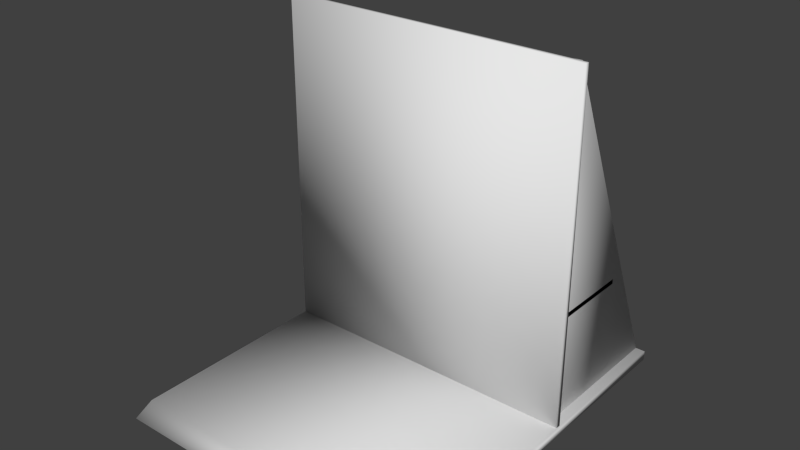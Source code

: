 # Source: riot_fence.blend  (saved by Blender 2.75.0; exported with 4.5.12 LTS)
import bpy
from mathutils import Matrix  # noqa: F401  (used for matrix-valued properties, if any)

bpy.ops.wm.read_factory_settings(use_empty=True)
scene = bpy.context.scene
scene.name = 'Scene'

# ---- collections
col_collection_1 = bpy.data.collections.new('Collection 1'); scene.collection.children.link(col_collection_1)
col_collection_1.hide_render = True
col_collection_1.hide_viewport = True
col_collection_11 = bpy.data.collections.new('Collection 11'); scene.collection.children.link(col_collection_11)

# ---- world
world_world = bpy.data.worlds.new('World'); scene.world = world_world
world_world.color = (0.05088, 0.05088, 0.05088)
world_world.use_sun_shadow = False
world_world.sun_shadow_jitter_overblur = 0.0
world_world.cycles.sampling_method = 'MANUAL'
world_world.cycles.sample_map_resolution = 256

# ---- meshes
me_plane = bpy.data.meshes.new('Plane')
me_plane.from_pydata([(-4.0, 4.125, 0.0), (4.0, 4.125, 0.0), (-4.0, 4.125, 0.25), (-4.0, -5.25, 0.25), (4.0, -5.25, 0.25), (4.0, 4.125, 0.25), (4.0, -5.625, 0.0), (-4.0, -5.625, 0.0), (4.0, -5.625, 0.0625), (-4.0, -5.625, 0.0625), (-4.0, 0.125, 0.0), (-4.0, 0.125, 0.25), (4.0, 0.125, 0.25), (4.0, 0.125, 0.0), (-4.0, -2.384e-07, 0.0), (-4.0, -2.384e-07, 0.25), (4.0, -2.384e-07, 0.0), (4.0, -2.384e-07, 0.25), (-4.0, -2.384e-07, 0.125), (4.0, -2.384e-07, 0.125), (-4.0, 0.125, 0.125), (4.0, 0.125, 0.125), (-4.0, 0.125, 9.0), (4.0, 0.125, 9.0), (-4.0, 0.125, 0.125), (4.0, 0.125, 0.125), (-4.0, -2.384e-07, 9.0), (4.0, -2.384e-07, 9.0), (-4.0, -2.384e-07, 0.125), (4.0, -2.384e-07, 0.125), (-4.0, 0.125, 0.5), (4.0, 0.125, 0.5), (-4.0, -2.384e-07, 0.5), (4.0, -2.384e-07, 0.5), (3.75, 0.125, 0.5), (3.75, -2.384e-07, 0.5), (-3.75, 0.125, 0.5), (-3.75, -2.384e-07, 0.5), (-0.125, 0.125, 0.5), (-0.125, -2.384e-07, 0.5), (0.125, 0.125, 0.5), (0.125, -2.384e-07, 0.5), (0.0, 0.125, 0.125), (0.0, -2.384e-07, 0.125), (3.75, 0.125, 2.0), (3.75, -2.384e-07, 2.0), (-3.75, 0.125, 2.0), (-3.75, -2.384e-07, 2.0), (-0.125, 0.125, 2.0), (-0.125, -2.384e-07, 2.0), (0.125, 0.125, 2.0), (0.125, -2.384e-07, 2.0), (-4.0, 0.125, 2.125), (-4.0, -2.384e-07, 2.125), (4.0, 0.125, 2.125), (4.0, -2.384e-07, 2.125), (3.75, 0.125, 2.25), (3.75, -2.384e-07, 2.25), (-3.75, 0.125, 2.25), (-3.75, -2.384e-07, 2.25), (-0.125, 0.125, 2.25), (0.125, 0.125, 2.25), (-0.125, -2.384e-07, 2.25), (0.125, -2.384e-07, 2.25), (-0.125, 0.125, 8.75), (-0.125, -2.384e-07, 8.75), (0.125, 0.125, 8.75), (0.125, -2.384e-07, 8.75), (-3.75, 0.125, 8.75), (-3.75, -2.384e-07, 8.75), (3.75, 0.125, 8.75), (3.75, -2.384e-07, 8.75), (0.0, 0.125, 9.0), (0.0, -2.384e-07, 9.0), (-3.75, 0.07812, 8.75), (3.75, 0.07812, 8.75), (-3.75, 0.07812, 0.5), (3.75, 0.07812, 0.5), (-3.75, 0.04687, 8.75), (3.75, 0.04687, 8.75), (-3.75, 0.04687, 0.5), (3.75, 0.04687, 0.5), (3.75, 0.375, 0.25), (3.75, 3.875, 0.25), (-3.75, 3.875, 0.25), (-3.75, 0.375, 0.25), (3.75, 0.375, 0.0), (3.75, 3.875, 0.0), (-3.75, 3.875, 0.0), (-3.75, 0.375, 0.0), (3.5, 0.125, 8.938), (3.75, 0.125, 8.938), (3.5, 0.125, 8.812), (3.75, 0.125, 8.812), (3.5, 0.3125, 8.812), (3.5, 0.3125, 8.938), (3.75, 0.3125, 8.938), (3.75, 0.3125, 8.812), (-3.75, 3.937, 0.25), (-3.5, 3.937, 0.25), (-3.75, 4.062, 0.25), (-3.5, 4.062, 0.25), (-3.75, 4.062, 0.4375), (-3.75, 3.937, 0.4375), (-3.5, 3.937, 0.4375), (-3.5, 4.062, 0.4375), (3.5, 3.937, 0.25), (3.75, 3.937, 0.25), (3.5, 4.062, 0.25), (3.75, 4.062, 0.25), (3.5, 4.062, 0.4375), (3.5, 3.937, 0.4375), (3.75, 3.937, 0.4375), (3.75, 4.062, 0.4375), (-3.75, 0.125, 8.938), (-3.5, 0.125, 8.938), (-3.75, 0.125, 8.812), (-3.5, 0.125, 8.812), (-3.75, 0.3125, 8.812), (-3.75, 0.3125, 8.938), (-3.5, 0.3125, 8.938), (-3.5, 0.3125, 8.812), (-3.75, 0.25, 3.0), (3.75, 0.25, 3.0), (-3.75, 2.5, 3.0), (3.75, 2.5, 3.0), (3.25, 0.25, 3.0), (-3.25, 0.25, 3.0), (-3.75, 0.25, 2.875), (3.75, 0.25, 2.875), (-3.75, 2.5, 2.875), (3.75, 2.5, 2.875), (3.25, 0.25, 2.875), (-3.25, 0.25, 2.875), (-3.75, 0.125, 3.0), (-3.25, 0.125, 3.0), (-3.75, 0.125, 2.875), (-3.25, 0.125, 2.875), (3.75, 0.125, 3.0), (3.25, 0.125, 3.0), (3.75, 0.125, 2.875), (3.25, 0.125, 2.875)], [], [(1, 0, 2, 5), (7, 6, 8, 9), (16, 14, 10, 13), (3, 4, 17, 15), (6, 7, 14, 16), (34, 40, 41, 35), (6, 16, 19), (12, 21, 1, 5), (13, 1, 21), (13, 21, 19, 16), (0, 20, 11, 2), (10, 20, 0), (7, 18, 14), (14, 18, 20, 10), (25, 31, 33, 29), (33, 35, 29), (28, 32, 30, 24), (37, 39, 38, 36), (68, 58, 52, 22), (28, 37, 32), (28, 43, 39, 37), (29, 35, 41, 43), (25, 42, 40, 34), (42, 24, 36, 38), (41, 40, 50, 51), (34, 35, 45, 44), (37, 36, 46, 47), (38, 39, 49, 48), (51, 49, 39, 41), (43, 41, 39), (42, 38, 40), (40, 38, 48, 50), (30, 32, 53, 52), (33, 31, 54, 55), (32, 37, 47, 53), (33, 55, 45, 35), (47, 46, 48, 49), (44, 45, 51, 50), (23, 27, 55, 54), (26, 22, 52, 53), (53, 47, 59), (52, 58, 46), (54, 44, 56), (55, 57, 45), (50, 48, 60, 61), (49, 51, 63, 62), (50, 61, 56, 44), (48, 46, 58, 60), (49, 62, 59, 47), (51, 45, 57, 63), (60, 58, 59, 62), (57, 56, 61, 63), (60, 62, 65, 64), (63, 61, 66, 67), (59, 58, 68, 69), (56, 57, 71, 70), (63, 67, 65, 62), (27, 71, 57, 55), (53, 59, 69, 26), (23, 54, 56, 70), (61, 60, 64, 66), (30, 52, 46, 36, 24), (34, 44, 54, 31, 25), (65, 69, 68, 64), (66, 70, 71, 67), (22, 26, 73, 72), (27, 23, 72, 73), (26, 69, 65, 73), (27, 73, 67, 71), (67, 73, 65), (22, 72, 64, 68), (23, 70, 66, 72), (66, 64, 72), (74, 75, 77, 76), (78, 80, 81, 79), (89, 86, 13, 10), (89, 10, 0, 88), (1, 87, 88, 0), (1, 13, 86, 87), (5, 83, 82, 12), (2, 84, 83, 5), (11, 85, 84, 2), (11, 12, 82, 85), (87, 86, 82, 83), (89, 85, 82, 86), (89, 88, 84, 85), (88, 87, 83, 84), (105, 102, 119, 120), (93, 92, 94, 97), (90, 91, 96, 95), (91, 93, 97, 96), (92, 90, 95, 94), (101, 100, 102, 105), (98, 99, 104, 103), (99, 101, 105, 104), (100, 98, 103, 102), (109, 108, 110, 113), (106, 107, 112, 111), (107, 109, 113, 112), (108, 106, 111, 110), (103, 104, 121, 118), (117, 116, 118, 121), (114, 115, 120, 119), (115, 117, 121, 120), (116, 114, 119, 118), (97, 94, 111, 112), (95, 96, 113, 110), (96, 97, 112, 113), (94, 95, 110, 111), (102, 103, 118, 119), (104, 105, 120, 121), (122, 127, 124), (123, 125, 126), (125, 124, 127, 126), (127, 122, 134, 135), (125, 123, 129, 131), (122, 124, 130, 128), (126, 127, 133, 132), (124, 125, 131, 130), (122, 128, 136, 134), (129, 132, 131), (128, 130, 133), (131, 132, 133, 130), (133, 127, 135, 137), (128, 133, 137, 136), (132, 129, 140, 141), (123, 126, 139, 138), (126, 132, 141, 139), (129, 123, 138, 140), (9, 3, 7), (15, 18, 7, 3), (4, 3, 9, 8), (6, 4, 8), (6, 19, 17, 4)])
_uv = me_plane.uv_layers.new(name='UVMap')
_uv.uv.foreach_set('vector', [0.6069, 0.3341, 0.002802, 0.3341, 0.002802, 0.3053, 0.6069, 0.3053, 0.5269, 0.9976, 0.5269, 0.3826, 0.5376, 0.3826, 0.5376, 0.9975, 0.981, 0.9975, 0.981, 0.3803, 0.9957, 0.3803, 0.9957, 0.9975, 0.5867, 0.9975, 0.5867, 0.3826, 0.9821, 0.3826, 0.9821, 0.9975, 0.5859, 0.9975, 0.5859, 0.3803, 0.981, 0.3803, 0.981, 0.9975, 0.03655, 0.2011, 0.5703, 0.2011, 0.5703, 0.2308, 0.03655, 0.2308, 0.004093, 0.3396, 0.5228, 0.3396, 0.5228, 0.3569, 0.5401, 0.3742, 0.5401, 0.3569, 0.9032, 0.3396, 0.9032, 0.3742, 0.5401, 0.3396, 0.9032, 0.3396, 0.5401, 0.3569, 0.5401, 0.3396, 0.5401, 0.3569, 0.5228, 0.3569, 0.5228, 0.3396, 0.9032, 0.3396, 0.5401, 0.3569, 0.5401, 0.3742, 0.9032, 0.3742, 0.5401, 0.3396, 0.5401, 0.3569, 0.9032, 0.3396, 0.004094, 0.3396, 0.5228, 0.3569, 0.5228, 0.3396, 0.5228, 0.3396, 0.5228, 0.3569, 0.5401, 0.3569, 0.5401, 0.3396, 0.01607, 0.3873, 0.01607, 0.4225, 0.004341, 0.4225, 0.004341, 0.3873, 0.5088, 0.4225, 0.4854, 0.4225, 0.5088, 0.3874, 0.5205, 0.3873, 0.5205, 0.4225, 0.5088, 0.4225, 0.5088, 0.3873, 0.5703, 0.2308, 0.03655, 0.2308, 0.03655, 0.2011, 0.5703, 0.2011, 0.4854, 0.9622, 0.4854, 0.5868, 0.5088, 0.5751, 0.5088, 0.9857, 0.0161, 0.3874, 0.03956, 0.4225, 0.0161, 0.4225, 0.0161, 0.3874, 0.2625, 0.3874, 0.2507, 0.4225, 0.03956, 0.4225, 0.5088, 0.3874, 0.4854, 0.4225, 0.2742, 0.4225, 0.2625, 0.3874, 0.0161, 0.3874, 0.2625, 0.3874, 0.2507, 0.4225, 0.03956, 0.4225, 0.2625, 0.3874, 0.5088, 0.3874, 0.4854, 0.4225, 0.2742, 0.4225, 0.03668, 0.1922, 0.03668, 0.1625, 0.3925, 0.1625, 0.3925, 0.1922, 0.03668, 0.1922, 0.03668, 0.1625, 0.3925, 0.1625, 0.3925, 0.1922, 0.03668, 0.1922, 0.03668, 0.1625, 0.3925, 0.1625, 0.3925, 0.1922, 0.03668, 0.1922, 0.03668, 0.1625, 0.3925, 0.1625, 0.3925, 0.1922, 0.2742, 0.5633, 0.2507, 0.5633, 0.2507, 0.4225, 0.2742, 0.4225, 0.2625, 0.3874, 0.2742, 0.4225, 0.2507, 0.4225, 0.2625, 0.3874, 0.2742, 0.4225, 0.2507, 0.4225, 0.2507, 0.4225, 0.2742, 0.4225, 0.2742, 0.5633, 0.2507, 0.5633, 0.5088, 0.4225, 0.5205, 0.4225, 0.5205, 0.575, 0.5088, 0.575, 0.004341, 0.4225, 0.01607, 0.4225, 0.01607, 0.575, 0.004342, 0.575, 0.0161, 0.4225, 0.03956, 0.4225, 0.03956, 0.5633, 0.0161, 0.5751, 0.5088, 0.4225, 0.5088, 0.5751, 0.4854, 0.5633, 0.4854, 0.4225, 0.5703, 0.2011, 0.5703, 0.2308, 0.03655, 0.2308, 0.03655, 0.2011, 0.03655, 0.2308, 0.03655, 0.2011, 0.5703, 0.2011, 0.5703, 0.2308, 0.01607, 0.9856, 0.004342, 0.9856, 0.004342, 0.575, 0.01607, 0.575, 0.5205, 0.9856, 0.5088, 0.9856, 0.5088, 0.575, 0.5205, 0.575, 0.0161, 0.5751, 0.03956, 0.5633, 0.03956, 0.5868, 0.5088, 0.5751, 0.4854, 0.5868, 0.4854, 0.5633, 0.0161, 0.5751, 0.03956, 0.5633, 0.03956, 0.5868, 0.5088, 0.5751, 0.4854, 0.5868, 0.4854, 0.5633, 0.2507, 0.5633, 0.2742, 0.5633, 0.2742, 0.5868, 0.2507, 0.5868, 0.2507, 0.5633, 0.2742, 0.5633, 0.2742, 0.5868, 0.2507, 0.5868, 0.2507, 0.5633, 0.2507, 0.5868, 0.03956, 0.5868, 0.03956, 0.5633, 0.2742, 0.5633, 0.4854, 0.5633, 0.4854, 0.5868, 0.2742, 0.5868, 0.2507, 0.5633, 0.2507, 0.5868, 0.03956, 0.5868, 0.03956, 0.5633, 0.2742, 0.5633, 0.4854, 0.5633, 0.4854, 0.5868, 0.2742, 0.5868, 0.03655, 0.2011, 0.5703, 0.2011, 0.5703, 0.2308, 0.03655, 0.2308, 0.03655, 0.2308, 0.03655, 0.2011, 0.5703, 0.2011, 0.5703, 0.2308, 0.04094, 0.1278, 0.04094, 0.1114, 0.5656, 0.1114, 0.5656, 0.1278, 0.04094, 0.1278, 0.04094, 0.1114, 0.5656, 0.1114, 0.5656, 0.1278, 0.04094, 0.1278, 0.04094, 0.1114, 0.5656, 0.1114, 0.5656, 0.1278, 0.04094, 0.1278, 0.04094, 0.1114, 0.5656, 0.1114, 0.5656, 0.1278, 0.2742, 0.5868, 0.2742, 0.9622, 0.2507, 0.9622, 0.2507, 0.5868, 0.5088, 0.9857, 0.4854, 0.9622, 0.4854, 0.5868, 0.5088, 0.5751, 0.0161, 0.5751, 0.03956, 0.5868, 0.03956, 0.9622, 0.0161, 0.9857, 0.0161, 0.9857, 0.0161, 0.5751, 0.03956, 0.5868, 0.03956, 0.9622, 0.2507, 0.5868, 0.2742, 0.5868, 0.2742, 0.9622, 0.2507, 0.9622, 0.5088, 0.4225, 0.5088, 0.5751, 0.4854, 0.5633, 0.4854, 0.4225, 0.5088, 0.3874, 0.03956, 0.4225, 0.03956, 0.5633, 0.0161, 0.5751, 0.0161, 0.4225, 0.0161, 0.3874, 0.03655, 0.2011, 0.5703, 0.2011, 0.5703, 0.2308, 0.03655, 0.2308, 0.5703, 0.2308, 0.03655, 0.2308, 0.03655, 0.2011, 0.5703, 0.2011, 0.01601, 0.9973, 0.01601, 0.9856, 0.2624, 0.9856, 0.2624, 0.9973, 0.5087, 0.9856, 0.5087, 0.9973, 0.2624, 0.9973, 0.2624, 0.9856, 0.0161, 0.9857, 0.03956, 0.9622, 0.2507, 0.9622, 0.2625, 0.9857, 0.5088, 0.9857, 0.2625, 0.9857, 0.2742, 0.9622, 0.4854, 0.9622, 0.2742, 0.9622, 0.2625, 0.9857, 0.2507, 0.9622, 0.5088, 0.9857, 0.2625, 0.9857, 0.2742, 0.9622, 0.4854, 0.9622, 0.0161, 0.9857, 0.03956, 0.9622, 0.2507, 0.9622, 0.2625, 0.9857, 0.2507, 0.9622, 0.2742, 0.9622, 0.2625, 0.9857, 0.4809, 0.9017, 0.2795, 0.9017, 0.2795, 0.6578, 0.4809, 0.6578, 0.2795, 0.9017, 0.2795, 0.6578, 0.4809, 0.6578, 0.4809, 0.9017, 0.03157, 0.2761, 0.5781, 0.2761, 0.6069, 0.3049, 0.002802, 0.3049, 0.03157, 0.2761, 0.002802, 0.3049, 0.002803, 0.002855, 0.03157, 0.03162, 0.6069, 0.002855, 0.5781, 0.03162, 0.03157, 0.03162, 0.002803, 0.002855, 0.6069, 0.002855, 0.6069, 0.3049, 0.5781, 0.2761, 0.5781, 0.03162, 0.6069, 0.3053, 0.5781, 0.2766, 0.5781, 0.03207, 0.6069, 0.003302, 0.002802, 0.3053, 0.03157, 0.2766, 0.5781, 0.2766, 0.6069, 0.3053, 0.002802, 0.003301, 0.03157, 0.03207, 0.03157, 0.2766, 0.002802, 0.3053, 0.002802, 0.003301, 0.6069, 0.003302, 0.5781, 0.03207, 0.03157, 0.03207, 0.2059, 0.1332, 0.4195, 0.1332, 0.4195, 0.1584, 0.2059, 0.1584, 0.5514, 0.1332, 0.5514, 0.1584, 0.07404, 0.1584, 0.07404, 0.1332, 0.4195, 0.1584, 0.2059, 0.1584, 0.2059, 0.1332, 0.4195, 0.1332, 0.5514, 0.1584, 0.07404, 0.1584, 0.07404, 0.1332, 0.5514, 0.1332, 0.05954, 0.06815, 0.05954, 0.04856, 0.5512, 0.04856, 0.5512, 0.06815, 0.5656, 0.04856, 0.5656, 0.06815, 0.551, 0.06815, 0.551, 0.04856, 0.5657, 0.04856, 0.5657, 0.06815, 0.5512, 0.06815, 0.5512, 0.04856, 0.5657, 0.06815, 0.5657, 0.07803, 0.5512, 0.07803, 0.5512, 0.06815, 0.5657, 0.03872, 0.5657, 0.04856, 0.5512, 0.04856, 0.5512, 0.03872, 0.04482, 0.06815, 0.04482, 0.04856, 0.05954, 0.04856, 0.05954, 0.06815, 0.04481, 0.06815, 0.04481, 0.04856, 0.05946, 0.04856, 0.05946, 0.06815, 0.04482, 0.07803, 0.04482, 0.06815, 0.05954, 0.06815, 0.05954, 0.07803, 0.04482, 0.04856, 0.04482, 0.03872, 0.05954, 0.03872, 0.05954, 0.04856, 0.04482, 0.06815, 0.04482, 0.04856, 0.05955, 0.04856, 0.05955, 0.06815, 0.04481, 0.06815, 0.04481, 0.04856, 0.05946, 0.04856, 0.05946, 0.06815, 0.04482, 0.07803, 0.04482, 0.06815, 0.05955, 0.06815, 0.05955, 0.07803, 0.04482, 0.04856, 0.04482, 0.03872, 0.05955, 0.03872, 0.05955, 0.04856, 0.05946, 0.06815, 0.05946, 0.04856, 0.551, 0.04856, 0.551, 0.06815, 0.5656, 0.04856, 0.5656, 0.06815, 0.551, 0.06815, 0.551, 0.04856, 0.5657, 0.04856, 0.5657, 0.06815, 0.5512, 0.06815, 0.5512, 0.04856, 0.5657, 0.06815, 0.5657, 0.07803, 0.5512, 0.07803, 0.5512, 0.06815, 0.5657, 0.03872, 0.5657, 0.04856, 0.5512, 0.04856, 0.5512, 0.03872, 0.551, 0.04856, 0.551, 0.06815, 0.05946, 0.06815, 0.05946, 0.04856, 0.5512, 0.04856, 0.5512, 0.06815, 0.05955, 0.06815, 0.05955, 0.04856, 0.5512, 0.06815, 0.5404, 0.0769, 0.07122, 0.07738, 0.05955, 0.06815, 0.5398, 0.03985, 0.5512, 0.04856, 0.05955, 0.04856, 0.06998, 0.0396, 0.05954, 0.04856, 0.06997, 0.0396, 0.5398, 0.03985, 0.5512, 0.04856, 0.07121, 0.07738, 0.05954, 0.06815, 0.5512, 0.06815, 0.5403, 0.0769, 0.9945, 0.1582, 0.9544, 0.1582, 0.9945, 0.002448, 0.6132, 0.1582, 0.6132, 0.002448, 0.6533, 0.1582, 0.6132, 0.002448, 0.9945, 0.002448, 0.9544, 0.1582, 0.6533, 0.1582, 0.9544, 0.1582, 0.9945, 0.1582, 0.9945, 0.1712, 0.9544, 0.1712, 0.1468, 0.1035, 0.04725, 0.1035, 0.04725, 0.08687, 0.1468, 0.08687, 0.5618, 0.1035, 0.4622, 0.1035, 0.4622, 0.08687, 0.5618, 0.08687, 0.9438, 0.1723, 0.6646, 0.1723, 0.6646, 0.1593, 0.9438, 0.1593, 0.4622, 0.1035, 0.1468, 0.1035, 0.1468, 0.08687, 0.4622, 0.08687, 0.5618, 0.1035, 0.5618, 0.08687, 0.5701, 0.08687, 0.5701, 0.1035, 0.9945, 0.1582, 0.9544, 0.1582, 0.9945, 0.002448, 0.6132, 0.1582, 0.6132, 0.002448, 0.6533, 0.1582, 0.9945, 0.002448, 0.9544, 0.1582, 0.6533, 0.1582, 0.6132, 0.002448, 0.6646, 0.1593, 0.6646, 0.1723, 0.6553, 0.1723, 0.6553, 0.1593, 0.6132, 0.1582, 0.6533, 0.1582, 0.6533, 0.1712, 0.6132, 0.1712, 0.9544, 0.1582, 0.9945, 0.1582, 0.9945, 0.1712, 0.9544, 0.1712, 0.6132, 0.1582, 0.6533, 0.1582, 0.6533, 0.1712, 0.6132, 0.1712, 0.9438, 0.1723, 0.9438, 0.1593, 0.9531, 0.1593, 0.9531, 0.1723, 0.04725, 0.08687, 0.04725, 0.1035, 0.03895, 0.1035, 0.03895, 0.08687, 0.004093, 0.3483, 0.05597, 0.3742, 0.004094, 0.3396, 0.5228, 0.3742, 0.5228, 0.3569, 0.004094, 0.3396, 0.05597, 0.3742, 0.5867, 0.3826, 0.5867, 0.9975, 0.5376, 0.9975, 0.5376, 0.3826, 0.004093, 0.3396, 0.05597, 0.3742, 0.004093, 0.3483, 0.004093, 0.3396, 0.5228, 0.3569, 0.5228, 0.3742, 0.05597, 0.3742])
me_plane.use_remesh_preserve_volume = False
me_plane.use_remesh_preserve_attributes = False
me_plane.use_mirror_vertex_groups = False
me_plane.update()
me_cube_005 = bpy.data.meshes.new('Cube.005')
me_cube_005.from_pydata([(-30.0, 1.0, 23.0), (-30.0, 1.0, 24.0), (-30.0, 20.0, 23.0), (-30.0, 20.0, 24.0), (30.0, 1.0, 23.0), (30.0, 1.0, 24.0), (30.0, 20.0, 23.0), (30.0, 20.0, 24.0)], [], [(1, 3, 2, 0), (3, 7, 6, 2), (7, 5, 4, 6), (5, 1, 0, 4), (0, 2, 6, 4), (5, 7, 3, 1)])
me_cube_005.polygons.foreach_set('use_smooth', [True] * 6)
me_cube_005.use_remesh_preserve_volume = False
me_cube_005.use_remesh_preserve_attributes = False
me_cube_005.use_mirror_vertex_groups = False
me_cube_005.update()
me_cube_004 = bpy.data.meshes.new('Cube.004')
me_cube_004.from_pydata([(-32.0, 0.0, 2.0), (-32.0, 0.0, 72.0), (-32.0, 1.0, 2.0), (-32.0, 1.0, 72.0), (32.0, 0.0, 2.0), (32.0, 0.0, 72.0), (32.0, 1.0, 2.0), (32.0, 1.0, 72.0)], [], [(1, 3, 2, 0), (3, 7, 6, 2), (7, 5, 4, 6), (5, 1, 0, 4), (0, 2, 6, 4), (5, 7, 3, 1)])
me_cube_004.polygons.foreach_set('use_smooth', [True] * 6)
me_cube_004.use_remesh_preserve_volume = False
me_cube_004.use_remesh_preserve_attributes = False
me_cube_004.use_mirror_vertex_groups = False
me_cube_004.update()
me_cube_002 = bpy.data.meshes.new('Cube.002')
me_cube_002.from_pydata([(28.0, 1.0, 2.0), (28.0, 1.0, 71.5), (28.0, 33.0, 2.0), (28.0, 2.5, 71.5), (30.0, 1.0, 2.0), (30.0, 1.0, 71.5), (30.0, 33.0, 2.0), (30.0, 2.5, 71.5)], [], [(1, 3, 2, 0), (3, 7, 6, 2), (7, 5, 4, 6), (5, 1, 0, 4), (0, 2, 6, 4), (5, 7, 3, 1)])
me_cube_002.polygons.foreach_set('use_smooth', [True] * 6)
me_cube_002.use_remesh_preserve_volume = False
me_cube_002.use_remesh_preserve_attributes = False
me_cube_002.use_mirror_vertex_groups = False
me_cube_002.update()
me_cube_001 = bpy.data.meshes.new('Cube.001')
me_cube_001.from_pydata([(-30.0, 1.0, 2.0), (-30.0, 1.0, 71.5), (-30.0, 33.0, 2.0), (-30.0, 2.5, 71.5), (-28.0, 1.0, 2.0), (-28.0, 1.0, 71.5), (-28.0, 33.0, 2.0), (-28.0, 2.5, 71.5)], [], [(1, 3, 2, 0), (3, 7, 6, 2), (7, 5, 4, 6), (5, 1, 0, 4), (0, 2, 6, 4), (5, 7, 3, 1)])
me_cube_001.polygons.foreach_set('use_smooth', [True] * 6)
me_cube_001.use_remesh_preserve_volume = False
me_cube_001.use_remesh_preserve_attributes = False
me_cube_001.use_mirror_vertex_groups = False
me_cube_001.update()
me_cube = bpy.data.meshes.new('Cube')
me_cube.from_pydata([(-32.0, -46.0, 0.0), (-32.0, -42.0, 2.0), (-32.0, 33.0, 0.0), (-32.0, 33.0, 2.0), (32.0, -46.0, 0.0), (32.0, -42.0, 2.0), (32.0, 33.0, 0.0), (32.0, 33.0, 2.0)], [], [(1, 3, 2, 0), (3, 7, 6, 2), (7, 5, 4, 6), (5, 1, 0, 4), (0, 2, 6, 4), (5, 7, 3, 1)])
me_cube.polygons.foreach_set('use_smooth', [True] * 6)
me_cube.use_remesh_preserve_volume = False
me_cube.use_remesh_preserve_attributes = False
me_cube.use_mirror_vertex_groups = False
me_cube.update()

# ---- objects
ob_riot_fence_low = bpy.data.objects.new('riot_fence_low', me_plane)
ob_cube_004 = bpy.data.objects.new('Cube.004', me_cube_005)
ob_cube_003 = bpy.data.objects.new('Cube.003', me_cube_004)
ob_cube_002 = bpy.data.objects.new('Cube.002', me_cube_002)
ob_cube_001 = bpy.data.objects.new('Cube.001', me_cube_001)
ob_cube = bpy.data.objects.new('Cube', me_cube)

# ---- transforms, parenting, visibility, modifiers, constraints
ob_riot_fence_low.location = (0.0, 1.907e-06, 0.0)
ob_riot_fence_low.scale = (8.0, 8.0, 8.0)
ob_riot_fence_low.lineart.crease_threshold = 0.0
ob_cube_004.location = (0.0, -1.907e-06, 0.0)
ob_cube_004.lineart.crease_threshold = 0.0
ob_cube_003.location = (0.0, 0.0, 0.0)
ob_cube_003.lineart.crease_threshold = 0.0
ob_cube_002.location = (0.0, -1.907e-06, 0.0)
ob_cube_002.lineart.crease_threshold = 0.0
ob_cube_001.location = (0.0, -1.907e-06, 0.0)
ob_cube_001.lineart.crease_threshold = 0.0
ob_cube.location = (0.0, 0.0, 0.0)
ob_cube.lineart.crease_threshold = 0.0

# ---- collection membership
col_collection_1.objects.link(ob_riot_fence_low)
col_collection_11.objects.link(ob_cube_004)
col_collection_11.objects.link(ob_cube_003)
col_collection_11.objects.link(ob_cube_002)
col_collection_11.objects.link(ob_cube_001)
col_collection_11.objects.link(ob_cube)

# ---- scene / render settings (as saved in the file)
scene.frame_start = 1; scene.frame_end = 250; scene.frame_set(1)
scene.render.engine = 'BLENDER_EEVEE_NEXT'
scene.render.resolution_percentage = 50
scene.render.dither_intensity = 0.0
scene.cycles.use_denoising = False
scene.cycles.samples = 10
scene.cycles.sampling_pattern = 'TABULATED_SOBOL'
scene.cycles.light_sampling_threshold = 0.0
scene.cycles.use_adaptive_sampling = False
scene.cycles.use_light_tree = False
scene.cycles.blur_glossy = 0.0
scene.cycles.pixel_filter_type = 'GAUSSIAN'
scene.cycles.sample_clamp_indirect = 0.0
scene.view_settings.view_transform = 'Standard'
bpy.context.view_layer.update()

# ---- added for rendering (the .blend has no active camera and no usable light): camera, sun
cam_auto = bpy.data.cameras.new('AutoCamera')
cam_auto.lens = 50.0
cam_auto.sensor_width = 36.0
cam_auto.clip_end = 2022.94
ob_auto_camera = bpy.data.objects.new('AutoCamera', cam_auto)
scene.collection.objects.link(ob_auto_camera)
ob_auto_camera.location = (115.268, -144.821, 128.214)
ob_auto_camera.rotation_euler = (1.09748, -7.21219e-08, 0.694738)
scene.camera = ob_auto_camera
light_auto_sun = bpy.data.lights.new('AutoSun', 'SUN')
light_auto_sun.energy = 3.0
light_auto_sun.angle = 0.0523599
ob_auto_sun = bpy.data.objects.new('AutoSun', light_auto_sun)
scene.collection.objects.link(ob_auto_sun)
ob_auto_sun.rotation_euler = (0.872665, 0.174533, 0.523599)
bpy.context.view_layer.update()
